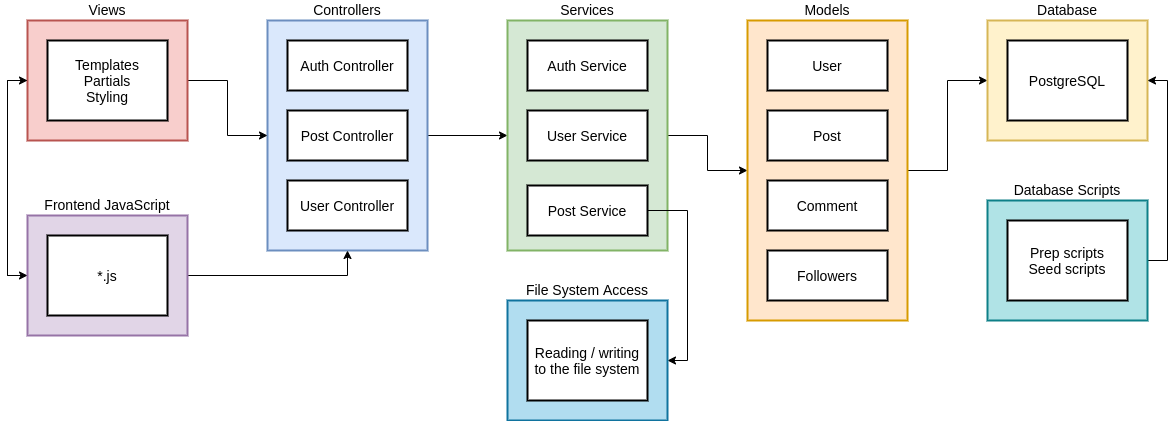

The diagram above was exported from draw.io. Its source (the exported page's mxGraphModel, read from the mxfile embedded in the PNG):
<mxGraphModel dx="1422" dy="807" grid="1" gridSize="10" guides="1" tooltips="1" connect="1" arrows="1" fold="1" page="1" pageScale="1" pageWidth="1100" pageHeight="850" background="#ffffff" math="0" shadow="0">
  <root>
    <mxCell id="0" />
    <mxCell id="1" parent="0" />
    <mxCell id="vllJVhqtPh_NfP3jgk1u-34" style="edgeStyle=orthogonalEdgeStyle;rounded=0;orthogonalLoop=1;jettySize=auto;html=1;entryX=0;entryY=0.5;entryDx=0;entryDy=0;fontSize=14;" edge="1" parent="1" source="vllJVhqtPh_NfP3jgk1u-1" target="vllJVhqtPh_NfP3jgk1u-6">
      <mxGeometry relative="1" as="geometry" />
    </mxCell>
    <mxCell id="vllJVhqtPh_NfP3jgk1u-1" value="Controllers" style="rounded=0;whiteSpace=wrap;html=1;fillColor=#dae8fc;strokeWidth=2;strokeColor=#6c8ebf;verticalAlign=bottom;fontSize=14;labelPosition=center;verticalLabelPosition=top;align=center;" vertex="1" parent="1">
      <mxGeometry x="440" y="40" width="160" height="230" as="geometry" />
    </mxCell>
    <mxCell id="vllJVhqtPh_NfP3jgk1u-2" value="Auth Controller" style="rounded=0;whiteSpace=wrap;html=1;strokeWidth=2;fillColor=#FFFFFF;fontSize=14;" vertex="1" parent="1">
      <mxGeometry x="460" y="60" width="120" height="50" as="geometry" />
    </mxCell>
    <mxCell id="vllJVhqtPh_NfP3jgk1u-3" value="Post Controller" style="rounded=0;whiteSpace=wrap;html=1;strokeWidth=2;fillColor=#FFFFFF;fontSize=14;" vertex="1" parent="1">
      <mxGeometry x="460" y="130" width="120" height="50" as="geometry" />
    </mxCell>
    <mxCell id="vllJVhqtPh_NfP3jgk1u-4" value="User Controller" style="rounded=0;whiteSpace=wrap;html=1;strokeWidth=2;fillColor=#FFFFFF;fontSize=14;" vertex="1" parent="1">
      <mxGeometry x="460" y="200" width="120" height="50" as="geometry" />
    </mxCell>
    <mxCell id="vllJVhqtPh_NfP3jgk1u-35" style="edgeStyle=orthogonalEdgeStyle;rounded=0;orthogonalLoop=1;jettySize=auto;html=1;entryX=0;entryY=0.5;entryDx=0;entryDy=0;fontSize=14;" edge="1" parent="1" source="vllJVhqtPh_NfP3jgk1u-6" target="vllJVhqtPh_NfP3jgk1u-10">
      <mxGeometry relative="1" as="geometry" />
    </mxCell>
    <mxCell id="vllJVhqtPh_NfP3jgk1u-6" value="Services" style="rounded=0;whiteSpace=wrap;html=1;fillColor=#d5e8d4;strokeWidth=2;strokeColor=#82b366;verticalAlign=bottom;fontSize=14;labelPosition=center;verticalLabelPosition=top;align=center;" vertex="1" parent="1">
      <mxGeometry x="680" y="40" width="160" height="230" as="geometry" />
    </mxCell>
    <mxCell id="vllJVhqtPh_NfP3jgk1u-7" value="Auth Service" style="rounded=0;whiteSpace=wrap;html=1;strokeWidth=2;fillColor=#FFFFFF;fontSize=14;" vertex="1" parent="1">
      <mxGeometry x="700" y="60" width="120" height="50" as="geometry" />
    </mxCell>
    <mxCell id="vllJVhqtPh_NfP3jgk1u-51" style="edgeStyle=orthogonalEdgeStyle;rounded=0;orthogonalLoop=1;jettySize=auto;html=1;exitX=1;exitY=0.5;exitDx=0;exitDy=0;entryX=1;entryY=0.5;entryDx=0;entryDy=0;fontSize=14;" edge="1" parent="1" source="vllJVhqtPh_NfP3jgk1u-8" target="vllJVhqtPh_NfP3jgk1u-49">
      <mxGeometry relative="1" as="geometry" />
    </mxCell>
    <mxCell id="vllJVhqtPh_NfP3jgk1u-8" value="Post Service" style="rounded=0;whiteSpace=wrap;html=1;strokeWidth=2;fillColor=#FFFFFF;fontSize=14;" vertex="1" parent="1">
      <mxGeometry x="700" y="205" width="120" height="50" as="geometry" />
    </mxCell>
    <mxCell id="vllJVhqtPh_NfP3jgk1u-9" value="User Service" style="rounded=0;whiteSpace=wrap;html=1;strokeWidth=2;fillColor=#FFFFFF;fontSize=14;" vertex="1" parent="1">
      <mxGeometry x="700" y="130" width="120" height="50" as="geometry" />
    </mxCell>
    <mxCell id="vllJVhqtPh_NfP3jgk1u-36" style="edgeStyle=orthogonalEdgeStyle;rounded=0;orthogonalLoop=1;jettySize=auto;html=1;entryX=0;entryY=0.5;entryDx=0;entryDy=0;fontSize=14;" edge="1" parent="1" source="vllJVhqtPh_NfP3jgk1u-10" target="vllJVhqtPh_NfP3jgk1u-17">
      <mxGeometry relative="1" as="geometry" />
    </mxCell>
    <mxCell id="vllJVhqtPh_NfP3jgk1u-10" value="Models" style="rounded=0;whiteSpace=wrap;html=1;fillColor=#ffe6cc;strokeWidth=2;strokeColor=#d79b00;verticalAlign=bottom;fontSize=14;labelPosition=center;verticalLabelPosition=top;align=center;" vertex="1" parent="1">
      <mxGeometry x="920" y="40" width="160" height="300" as="geometry" />
    </mxCell>
    <mxCell id="vllJVhqtPh_NfP3jgk1u-11" value="User" style="rounded=0;whiteSpace=wrap;html=1;strokeWidth=2;fillColor=#FFFFFF;fontSize=14;" vertex="1" parent="1">
      <mxGeometry x="940" y="60" width="120" height="50" as="geometry" />
    </mxCell>
    <mxCell id="vllJVhqtPh_NfP3jgk1u-12" value="Post" style="rounded=0;whiteSpace=wrap;html=1;strokeWidth=2;fillColor=#FFFFFF;fontSize=14;" vertex="1" parent="1">
      <mxGeometry x="940" y="130" width="120" height="50" as="geometry" />
    </mxCell>
    <mxCell id="vllJVhqtPh_NfP3jgk1u-13" value="Comment" style="rounded=0;whiteSpace=wrap;html=1;strokeWidth=2;fillColor=#FFFFFF;fontSize=14;" vertex="1" parent="1">
      <mxGeometry x="940" y="200" width="120" height="50" as="geometry" />
    </mxCell>
    <mxCell id="vllJVhqtPh_NfP3jgk1u-16" value="Followers" style="rounded=0;whiteSpace=wrap;html=1;strokeWidth=2;fillColor=#FFFFFF;fontSize=14;" vertex="1" parent="1">
      <mxGeometry x="940" y="270" width="120" height="50" as="geometry" />
    </mxCell>
    <mxCell id="vllJVhqtPh_NfP3jgk1u-17" value="Database" style="rounded=0;whiteSpace=wrap;html=1;fillColor=#fff2cc;strokeWidth=2;strokeColor=#d6b656;verticalAlign=bottom;fontSize=14;labelPosition=center;verticalLabelPosition=top;align=center;" vertex="1" parent="1">
      <mxGeometry x="1160" y="40" width="160" height="120" as="geometry" />
    </mxCell>
    <mxCell id="vllJVhqtPh_NfP3jgk1u-22" value="PostgreSQL" style="rounded=0;whiteSpace=wrap;html=1;strokeWidth=2;fillColor=#FFFFFF;fontSize=14;" vertex="1" parent="1">
      <mxGeometry x="1180" y="60" width="120" height="80" as="geometry" />
    </mxCell>
    <mxCell id="vllJVhqtPh_NfP3jgk1u-33" style="edgeStyle=orthogonalEdgeStyle;rounded=0;orthogonalLoop=1;jettySize=auto;html=1;entryX=0;entryY=0.5;entryDx=0;entryDy=0;fontSize=14;" edge="1" parent="1" source="vllJVhqtPh_NfP3jgk1u-23" target="vllJVhqtPh_NfP3jgk1u-1">
      <mxGeometry relative="1" as="geometry" />
    </mxCell>
    <mxCell id="vllJVhqtPh_NfP3jgk1u-45" style="edgeStyle=orthogonalEdgeStyle;rounded=0;orthogonalLoop=1;jettySize=auto;html=1;entryX=0;entryY=0.5;entryDx=0;entryDy=0;fontSize=14;exitX=0;exitY=0.5;exitDx=0;exitDy=0;" edge="1" parent="1" source="vllJVhqtPh_NfP3jgk1u-23" target="vllJVhqtPh_NfP3jgk1u-37">
      <mxGeometry relative="1" as="geometry" />
    </mxCell>
    <mxCell id="vllJVhqtPh_NfP3jgk1u-23" value="Views" style="rounded=0;whiteSpace=wrap;html=1;fillColor=#f8cecc;strokeWidth=2;strokeColor=#b85450;verticalAlign=bottom;fontSize=14;labelPosition=center;verticalLabelPosition=top;align=center;" vertex="1" parent="1">
      <mxGeometry x="200" y="40" width="160" height="120" as="geometry" />
    </mxCell>
    <mxCell id="vllJVhqtPh_NfP3jgk1u-26" value="Templates&lt;br&gt;Partials&lt;br&gt;Styling" style="rounded=0;whiteSpace=wrap;html=1;strokeWidth=2;fillColor=#FFFFFF;fontSize=14;" vertex="1" parent="1">
      <mxGeometry x="220" y="60" width="120" height="80" as="geometry" />
    </mxCell>
    <mxCell id="vllJVhqtPh_NfP3jgk1u-39" style="edgeStyle=orthogonalEdgeStyle;rounded=0;orthogonalLoop=1;jettySize=auto;html=1;entryX=0.5;entryY=1;entryDx=0;entryDy=0;fontSize=14;" edge="1" parent="1" source="vllJVhqtPh_NfP3jgk1u-37" target="vllJVhqtPh_NfP3jgk1u-1">
      <mxGeometry relative="1" as="geometry" />
    </mxCell>
    <mxCell id="vllJVhqtPh_NfP3jgk1u-44" style="edgeStyle=orthogonalEdgeStyle;rounded=0;orthogonalLoop=1;jettySize=auto;html=1;entryX=0;entryY=0.5;entryDx=0;entryDy=0;fontSize=14;exitX=0;exitY=0.5;exitDx=0;exitDy=0;" edge="1" parent="1" source="vllJVhqtPh_NfP3jgk1u-37" target="vllJVhqtPh_NfP3jgk1u-23">
      <mxGeometry relative="1" as="geometry" />
    </mxCell>
    <mxCell id="vllJVhqtPh_NfP3jgk1u-37" value="Frontend JavaScript" style="rounded=0;whiteSpace=wrap;html=1;fillColor=#e1d5e7;strokeWidth=2;strokeColor=#9673a6;verticalAlign=bottom;fontSize=14;labelPosition=center;verticalLabelPosition=top;align=center;" vertex="1" parent="1">
      <mxGeometry x="200" y="235" width="160" height="120" as="geometry" />
    </mxCell>
    <mxCell id="vllJVhqtPh_NfP3jgk1u-38" value="*.js" style="rounded=0;whiteSpace=wrap;html=1;strokeWidth=2;fillColor=#FFFFFF;fontSize=14;" vertex="1" parent="1">
      <mxGeometry x="220" y="255" width="120" height="80" as="geometry" />
    </mxCell>
    <mxCell id="vllJVhqtPh_NfP3jgk1u-48" style="edgeStyle=orthogonalEdgeStyle;rounded=0;orthogonalLoop=1;jettySize=auto;html=1;entryX=1;entryY=0.5;entryDx=0;entryDy=0;fontSize=14;exitX=1;exitY=0.5;exitDx=0;exitDy=0;" edge="1" parent="1" source="vllJVhqtPh_NfP3jgk1u-46" target="vllJVhqtPh_NfP3jgk1u-17">
      <mxGeometry relative="1" as="geometry" />
    </mxCell>
    <mxCell id="vllJVhqtPh_NfP3jgk1u-46" value="Database Scripts" style="rounded=0;whiteSpace=wrap;html=1;fillColor=#b0e3e6;strokeWidth=2;strokeColor=#0e8088;verticalAlign=bottom;fontSize=14;labelPosition=center;verticalLabelPosition=top;align=center;" vertex="1" parent="1">
      <mxGeometry x="1160" y="220" width="160" height="120" as="geometry" />
    </mxCell>
    <mxCell id="vllJVhqtPh_NfP3jgk1u-47" value="Prep scripts&lt;br&gt;Seed scripts" style="rounded=0;whiteSpace=wrap;html=1;strokeWidth=2;fillColor=#FFFFFF;fontSize=14;" vertex="1" parent="1">
      <mxGeometry x="1180" y="240" width="120" height="80" as="geometry" />
    </mxCell>
    <mxCell id="vllJVhqtPh_NfP3jgk1u-49" value="File System Access" style="rounded=0;whiteSpace=wrap;html=1;fillColor=#b1ddf0;strokeWidth=2;strokeColor=#10739e;verticalAlign=bottom;fontSize=14;labelPosition=center;verticalLabelPosition=top;align=center;" vertex="1" parent="1">
      <mxGeometry x="680" y="320" width="160" height="120" as="geometry" />
    </mxCell>
    <mxCell id="vllJVhqtPh_NfP3jgk1u-50" value="Reading / writing to the file system" style="rounded=0;whiteSpace=wrap;html=1;strokeWidth=2;fillColor=#FFFFFF;fontSize=14;" vertex="1" parent="1">
      <mxGeometry x="700" y="340" width="120" height="80" as="geometry" />
    </mxCell>
  </root>
</mxGraphModel>